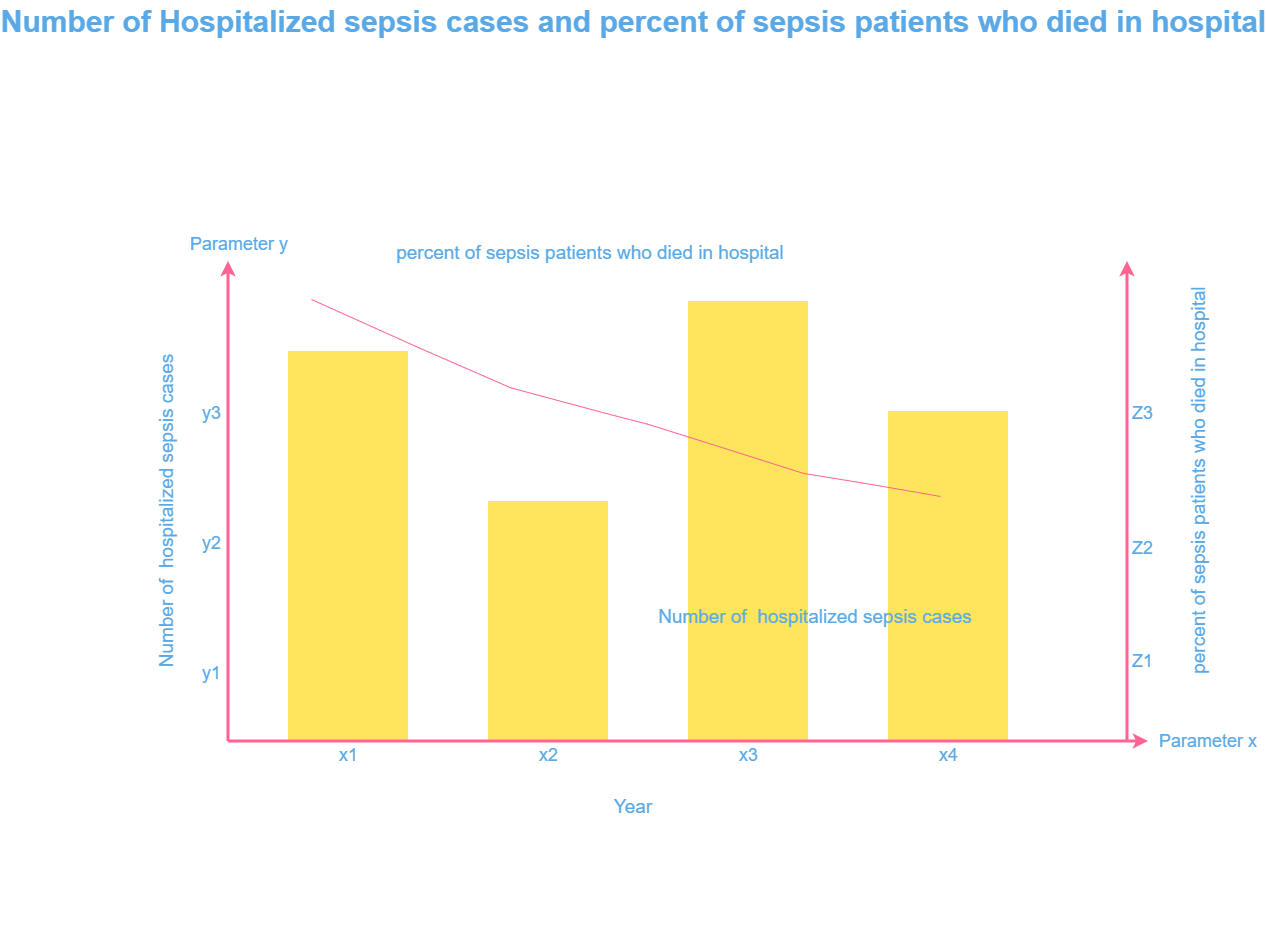

The diagram above was exported from draw.io. Its source (the exported page's mxGraphModel, read from the mxfile embedded in the PNG):
<mxGraphModel dx="278" dy="-77" grid="1" gridSize="10" guides="1" tooltips="1" connect="1" arrows="1" fold="1" page="1" pageScale="1" pageWidth="1169" pageHeight="827" math="0" shadow="0">
  <root>
    <mxCell id="0" />
    <mxCell id="1" parent="0" />
    <mxCell id="723" value="" style="whiteSpace=wrap;fillColor=#FFE45E;gradientDirection=east;strokeColor=none;html=1;fontColor=#5AA9E6;" parent="1" vertex="1">
      <mxGeometry x="2497.5" y="1464.5000000000002" width="120" height="130" as="geometry" />
    </mxCell>
    <mxCell id="724" value="" style="whiteSpace=wrap;fillColor=#FFE45E;gradientDirection=east;strokeColor=none;html=1;fontColor=#5AA9E6;" parent="1" vertex="1">
      <mxGeometry x="2697.5" y="1544.5" width="120" height="50.00000000000023" as="geometry" />
    </mxCell>
    <mxCell id="725" value="" style="whiteSpace=wrap;fillColor=#FFE45E;gradientDirection=east;strokeColor=none;html=1;fontColor=#5AA9E6;" parent="1" vertex="1">
      <mxGeometry x="2897.5" y="1494.5" width="120" height="100" as="geometry" />
    </mxCell>
    <mxCell id="726" value="" style="whiteSpace=wrap;fillColor=#FFE45E;gradientDirection=east;strokeColor=none;html=1;fontColor=#5AA9E6;" parent="1" vertex="1">
      <mxGeometry x="3097.5" y="1424.5" width="120" height="170" as="geometry" />
    </mxCell>
    <mxCell id="727" value="" style="edgeStyle=none;html=1;fontColor=#5AA9E6;strokeWidth=3;strokeColor=#FF6392;" parent="1" edge="1">
      <mxGeometry width="100" height="100" relative="1" as="geometry">
        <mxPoint x="2437.5" y="1594.5" as="sourcePoint" />
        <mxPoint x="2437.5" y="1114.5" as="targetPoint" />
      </mxGeometry>
    </mxCell>
    <mxCell id="728" value="" style="whiteSpace=wrap;fillColor=#FFE45E;gradientDirection=east;strokeColor=none;html=1;fontColor=#5AA9E6;" parent="1" vertex="1">
      <mxGeometry x="2497.5" y="1334.5000000000002" width="120" height="130" as="geometry" />
    </mxCell>
    <mxCell id="729" value="" style="whiteSpace=wrap;fillColor=#FFE45E;gradientDirection=east;strokeColor=none;html=1;fontColor=#5AA9E6;" parent="1" vertex="1">
      <mxGeometry x="2497.5" y="1204.5000000000005" width="120" height="130" as="geometry" />
    </mxCell>
    <mxCell id="730" value="" style="whiteSpace=wrap;fillColor=#FFE45E;gradientDirection=east;strokeColor=none;html=1;fontColor=#5AA9E6;" parent="1" vertex="1">
      <mxGeometry x="2697.5" y="1384.4999999999998" width="120" height="159.99999999999983" as="geometry" />
    </mxCell>
    <mxCell id="731" value="" style="whiteSpace=wrap;fillColor=#FFE45E;gradientDirection=east;strokeColor=none;html=1;fontColor=#5AA9E6;" parent="1" vertex="1">
      <mxGeometry x="2697.5" y="1354.5" width="120" height="30" as="geometry" />
    </mxCell>
    <mxCell id="732" value="" style="whiteSpace=wrap;fillColor=#FFE45E;gradientDirection=east;strokeColor=none;html=1;fontColor=#5AA9E6;" parent="1" vertex="1">
      <mxGeometry x="2897.5" y="1334.5" width="120" height="160" as="geometry" />
    </mxCell>
    <mxCell id="733" value="" style="whiteSpace=wrap;fillColor=#FFE45E;gradientDirection=east;strokeColor=none;html=1;fontColor=#5AA9E6;" parent="1" vertex="1">
      <mxGeometry x="2897.5" y="1154.5" width="120" height="180" as="geometry" />
    </mxCell>
    <mxCell id="734" value="" style="edgeStyle=none;html=1;fontColor=#5AA9E6;strokeWidth=3;strokeColor=#FF6392;" parent="1" edge="1">
      <mxGeometry width="100" height="100" relative="1" as="geometry">
        <mxPoint x="2437.5" y="1594.5" as="sourcePoint" />
        <mxPoint x="3357.5" y="1594.5" as="targetPoint" />
      </mxGeometry>
    </mxCell>
    <mxCell id="735" value="Parameter x" style="text;spacingTop=-5;html=1;fontSize=18;fontStyle=0;points=[];strokeColor=none;fontColor=#5AA9E6;" parent="1" vertex="1">
      <mxGeometry x="3367.5" y="1582.5" width="80" height="20" as="geometry" />
    </mxCell>
    <mxCell id="736" value="x1" style="text;spacingTop=-5;align=center;verticalAlign=middle;fontStyle=0;html=1;fontSize=18;points=[];strokeColor=none;fontColor=#5AA9E6;" parent="1" vertex="1">
      <mxGeometry x="2497.5" y="1596.5" width="120" height="30" as="geometry" />
    </mxCell>
    <mxCell id="737" value="x2" style="text;spacingTop=-5;align=center;verticalAlign=middle;fontStyle=0;html=1;fontSize=18;points=[];strokeColor=none;fontColor=#5AA9E6;" parent="1" vertex="1">
      <mxGeometry x="2697.5" y="1596.5" width="120" height="30" as="geometry" />
    </mxCell>
    <mxCell id="738" value="x3" style="text;spacingTop=-5;align=center;verticalAlign=middle;fontStyle=0;html=1;fontSize=18;points=[];strokeColor=none;fontColor=#5AA9E6;" parent="1" vertex="1">
      <mxGeometry x="2897.5" y="1596.5" width="120" height="30" as="geometry" />
    </mxCell>
    <mxCell id="745" value="Parameter y" style="text;spacingTop=-5;html=1;fontSize=18;fontStyle=0;points=[];fontColor=#5AA9E6;" parent="1" vertex="1">
      <mxGeometry x="2397.5" y="1085.5" width="80" height="20" as="geometry" />
    </mxCell>
    <mxCell id="746" value="y1" style="text;spacingTop=-5;align=center;verticalAlign=middle;fontStyle=0;html=1;fontSize=18;points=[];fontColor=#5AA9E6;" parent="1" vertex="1">
      <mxGeometry x="2405.5" y="1464.5000000000002" width="30" height="129.99999999999977" as="geometry" />
    </mxCell>
    <mxCell id="747" value="y2" style="text;spacingTop=-5;align=center;verticalAlign=middle;fontStyle=0;html=1;fontSize=18;points=[];fontColor=#5AA9E6;" parent="1" vertex="1">
      <mxGeometry x="2405.5" y="1334.5" width="30" height="129.99999999999977" as="geometry" />
    </mxCell>
    <mxCell id="748" value="y3" style="text;spacingTop=-5;align=center;verticalAlign=middle;fontStyle=0;html=1;fontSize=18;points=[];fontColor=#5AA9E6;" parent="1" vertex="1">
      <mxGeometry x="2405.5" y="1204.5" width="30" height="129.99999999999977" as="geometry" />
    </mxCell>
    <mxCell id="749" value="&lt;font style=&quot;font-size: 30px&quot;&gt;Number of Hospitalized sepsis cases and percent of sepsis patients who died in hospital&lt;/font&gt;" style="text;spacingTop=-5;align=center;verticalAlign=middle;fontSize=30;fontStyle=1;html=1;points=[];fontColor=#5AA9E6;" parent="1" vertex="1">
      <mxGeometry x="2437.5" y="854.5" width="810" height="45" as="geometry" />
    </mxCell>
    <mxCell id="750" value="" style="whiteSpace=wrap;fillColor=#FFE45E;gradientDirection=east;strokeColor=none;html=1;fontColor=#5AA9E6;" parent="1" vertex="1">
      <mxGeometry x="3097.5" y="1374.5" width="120" height="50" as="geometry" />
    </mxCell>
    <mxCell id="751" value="" style="whiteSpace=wrap;fillColor=#FFE45E;gradientDirection=east;strokeColor=none;html=1;fontColor=#5AA9E6;" parent="1" vertex="1">
      <mxGeometry x="3097.5" y="1264.5" width="120" height="110" as="geometry" />
    </mxCell>
    <mxCell id="752" value="x4" style="text;spacingTop=-5;align=center;verticalAlign=middle;fontStyle=0;html=1;fontSize=18;points=[];strokeColor=none;fontColor=#5AA9E6;" parent="1" vertex="1">
      <mxGeometry x="3097.5" y="1596.5" width="120" height="30" as="geometry" />
    </mxCell>
    <mxCell id="-7aN_2C3LcpVqXoIQNJ9-752" value="&lt;font style=&quot;font-size: 19px;&quot;&gt;Number of&amp;nbsp; hospitalized sepsis cases&lt;/font&gt;" style="text;html=1;strokeColor=none;fillColor=none;align=center;verticalAlign=middle;whiteSpace=wrap;rounded=0;fontColor=#5AA9E6;fontSize=19;" vertex="1" parent="1">
      <mxGeometry x="2590" y="1450" width="870" height="40" as="geometry" />
    </mxCell>
    <mxCell id="-7aN_2C3LcpVqXoIQNJ9-755" value="" style="shape=stencil(hZLRbsMgDEW/hlcLMBjz3LX/UanpgpolVZpu7d83EdVWZ4K+Xcw9YPBVuLm0+3OjrL5M43BqftJhahV+KGtT3zZjmmalcKtwcxzG5nMcrv0hr8/7xbmor+F7OeGWOQ1aL5DV91Vhl+1d6l/sJoDxwm8dkCkDaIBYAM4BYxlwAZAE4BlsLAMewRkBEIKlMkAeSL45ePCVRwcGEwXAXL2BA7gggIigK0AMQPJbIwNVAKP/De6l9ERm8Tf2nJjfvVIeHALLTjwBcmVe7wHRxzF13aqXWazjOpdy1HH7AA==);fillColor=none;rounded=0;sketch=0;strokeColor=#FF6392;fontColor=#5AA9E6;" vertex="1" parent="1">
      <mxGeometry x="2521" y="1153" width="629" height="197" as="geometry" />
    </mxCell>
    <mxCell id="-7aN_2C3LcpVqXoIQNJ9-756" value="" style="edgeStyle=none;html=1;fontColor=#5AA9E6;strokeWidth=3;strokeColor=#FF6392;" edge="1" parent="1">
      <mxGeometry width="100" height="100" relative="1" as="geometry">
        <mxPoint x="3336.5" y="1594.5" as="sourcePoint" />
        <mxPoint x="3336.5" y="1114.5" as="targetPoint" />
      </mxGeometry>
    </mxCell>
    <mxCell id="-7aN_2C3LcpVqXoIQNJ9-757" value="Z3" style="text;spacingTop=-5;align=center;verticalAlign=middle;fontStyle=0;html=1;fontSize=18;points=[];fontColor=#5AA9E6;" vertex="1" parent="1">
      <mxGeometry x="3337.5" y="1204.5" width="30" height="129.99999999999977" as="geometry" />
    </mxCell>
    <mxCell id="-7aN_2C3LcpVqXoIQNJ9-758" value="Z1" style="text;spacingTop=-5;align=center;verticalAlign=middle;fontStyle=0;html=1;fontSize=18;points=[];fontColor=#5AA9E6;" vertex="1" parent="1">
      <mxGeometry x="3337.5" y="1452.5" width="30" height="129.99999999999977" as="geometry" />
    </mxCell>
    <mxCell id="-7aN_2C3LcpVqXoIQNJ9-759" value="Z2" style="text;spacingTop=-5;align=center;verticalAlign=middle;fontStyle=0;html=1;fontSize=18;points=[];fontColor=#5AA9E6;" vertex="1" parent="1">
      <mxGeometry x="3337.5" y="1340" width="30" height="129.99999999999977" as="geometry" />
    </mxCell>
    <mxCell id="-7aN_2C3LcpVqXoIQNJ9-760" value="&lt;font style=&quot;font-size: 19px;&quot;&gt;Number of&amp;nbsp; hospitalized sepsis cases&lt;/font&gt;" style="text;html=1;strokeColor=none;fillColor=none;align=center;verticalAlign=middle;whiteSpace=wrap;rounded=0;fontColor=#5AA9E6;fontSize=19;rotation=-90;" vertex="1" parent="1">
      <mxGeometry x="1940" y="1344.5" width="870" height="40" as="geometry" />
    </mxCell>
    <mxCell id="-7aN_2C3LcpVqXoIQNJ9-761" value="&lt;font style=&quot;font-size: 19px&quot;&gt;percent of sepsis patients who died in hospital&lt;/font&gt;" style="text;html=1;strokeColor=none;fillColor=none;align=center;verticalAlign=middle;whiteSpace=wrap;rounded=0;fontColor=#5AA9E6;fontSize=19;" vertex="1" parent="1">
      <mxGeometry x="2510" y="1085.5" width="580" height="40" as="geometry" />
    </mxCell>
    <mxCell id="-7aN_2C3LcpVqXoIQNJ9-762" value="&lt;font style=&quot;font-size: 19px&quot;&gt;percent of sepsis patients who died in hospital&lt;/font&gt;" style="text;html=1;strokeColor=none;fillColor=none;align=center;verticalAlign=middle;whiteSpace=wrap;rounded=0;fontColor=#5AA9E6;fontSize=19;rotation=-90;" vertex="1" parent="1">
      <mxGeometry x="3117.5" y="1314.5" width="580" height="40" as="geometry" />
    </mxCell>
    <mxCell id="-7aN_2C3LcpVqXoIQNJ9-763" value="Year" style="text;html=1;strokeColor=none;fillColor=none;align=center;verticalAlign=middle;whiteSpace=wrap;rounded=0;sketch=0;fontSize=19;fontColor=#5AA9E6;" vertex="1" parent="1">
      <mxGeometry x="2823" y="1650" width="40" height="20" as="geometry" />
    </mxCell>
  </root>
</mxGraphModel>